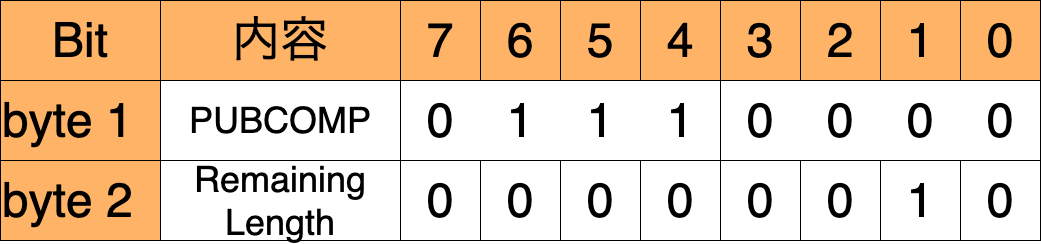

The diagram above was exported from draw.io. Its source (the exported page's mxGraphModel, read from the mxfile embedded in the PNG):
<mxGraphModel dx="896" dy="600" grid="1" gridSize="20" guides="1" tooltips="1" connect="1" arrows="1" fold="1" page="1" pageScale="1" pageWidth="400" pageHeight="400" math="0" shadow="0">
  <root>
    <mxCell id="0" />
    <mxCell id="1" parent="0" />
    <mxCell id="2" value="Bit" style="rounded=0;whiteSpace=wrap;html=1;fontSize=48;fillColor=#FFB366;" parent="1" vertex="1">
      <mxGeometry x="80" y="80" width="160" height="80" as="geometry" />
    </mxCell>
    <mxCell id="6aRmN6pku6pBOjL31Of6-2" value="byte 1" style="rounded=0;whiteSpace=wrap;html=1;align=left;fontSize=48;fillColor=#FFB366;" parent="1" vertex="1">
      <mxGeometry x="80" y="160" width="160" height="80" as="geometry" />
    </mxCell>
    <mxCell id="6aRmN6pku6pBOjL31Of6-3" value="byte 2" style="rounded=0;whiteSpace=wrap;html=1;align=left;fontSize=48;fillColor=#FFB366;" parent="1" vertex="1">
      <mxGeometry x="80" y="240" width="160" height="80" as="geometry" />
    </mxCell>
    <mxCell id="kKRPti6ZrzuUXjoyjks7-2" value="7" style="rounded=0;whiteSpace=wrap;html=1;fontSize=48;fillColor=#FFB366;" parent="1" vertex="1">
      <mxGeometry x="480" y="80" width="80" height="80" as="geometry" />
    </mxCell>
    <mxCell id="kKRPti6ZrzuUXjoyjks7-3" value="6" style="rounded=0;whiteSpace=wrap;html=1;fontSize=48;fillColor=#FFB366;" parent="1" vertex="1">
      <mxGeometry x="560" y="80" width="80" height="80" as="geometry" />
    </mxCell>
    <mxCell id="kKRPti6ZrzuUXjoyjks7-4" value="5" style="rounded=0;whiteSpace=wrap;html=1;fontSize=48;fillColor=#FFB366;" parent="1" vertex="1">
      <mxGeometry x="640" y="80" width="80" height="80" as="geometry" />
    </mxCell>
    <mxCell id="kKRPti6ZrzuUXjoyjks7-5" value="4" style="rounded=0;whiteSpace=wrap;html=1;fontSize=48;fillColor=#FFB366;" parent="1" vertex="1">
      <mxGeometry x="720" y="80" width="80" height="80" as="geometry" />
    </mxCell>
    <mxCell id="kKRPti6ZrzuUXjoyjks7-6" value="3" style="rounded=0;whiteSpace=wrap;html=1;fontSize=48;fillColor=#FFB366;" parent="1" vertex="1">
      <mxGeometry x="800" y="80" width="80" height="80" as="geometry" />
    </mxCell>
    <mxCell id="kKRPti6ZrzuUXjoyjks7-7" value="2" style="rounded=0;whiteSpace=wrap;html=1;fontSize=48;fillColor=#FFB366;" parent="1" vertex="1">
      <mxGeometry x="880" y="80" width="80" height="80" as="geometry" />
    </mxCell>
    <mxCell id="kKRPti6ZrzuUXjoyjks7-8" value="1" style="rounded=0;whiteSpace=wrap;html=1;fontSize=48;fillColor=#FFB366;" parent="1" vertex="1">
      <mxGeometry x="960" y="80" width="80" height="80" as="geometry" />
    </mxCell>
    <mxCell id="kKRPti6ZrzuUXjoyjks7-9" value="0" style="rounded=0;whiteSpace=wrap;html=1;fontSize=48;fillColor=#FFB366;" parent="1" vertex="1">
      <mxGeometry x="1040" y="80" width="80" height="80" as="geometry" />
    </mxCell>
    <mxCell id="kKRPti6ZrzuUXjoyjks7-13" value="Remaining&lt;br&gt;Length" style="rounded=0;whiteSpace=wrap;html=1;fontSize=36;" parent="1" vertex="1">
      <mxGeometry x="240" y="240" width="240" height="80" as="geometry" />
    </mxCell>
    <mxCell id="dPsyyUNyauL5VlSkZfkS-2" value="0" style="rounded=0;whiteSpace=wrap;html=1;fontSize=48;strokeColor=none;" parent="1" vertex="1">
      <mxGeometry x="480" y="160" width="80" height="80" as="geometry" />
    </mxCell>
    <mxCell id="dPsyyUNyauL5VlSkZfkS-3" value="1" style="rounded=0;whiteSpace=wrap;html=1;fontSize=48;strokeColor=none;" parent="1" vertex="1">
      <mxGeometry x="560" y="160" width="80" height="80" as="geometry" />
    </mxCell>
    <mxCell id="dPsyyUNyauL5VlSkZfkS-4" value="1" style="rounded=0;whiteSpace=wrap;html=1;fontSize=48;strokeColor=none;" parent="1" vertex="1">
      <mxGeometry x="640" y="160" width="80" height="80" as="geometry" />
    </mxCell>
    <mxCell id="dPsyyUNyauL5VlSkZfkS-5" value="1" style="rounded=0;whiteSpace=wrap;html=1;fontSize=48;strokeColor=none;" parent="1" vertex="1">
      <mxGeometry x="720" y="160" width="80" height="80" as="geometry" />
    </mxCell>
    <mxCell id="dPsyyUNyauL5VlSkZfkS-10" value="" style="rounded=0;whiteSpace=wrap;html=1;fontSize=24;fillColor=none;" parent="1" vertex="1">
      <mxGeometry x="480" y="160" width="320" height="80" as="geometry" />
    </mxCell>
    <mxCell id="HN-Til8LJt5ETeL2FLGR-2" value="PUBCOMP" style="rounded=0;whiteSpace=wrap;html=1;fontSize=36;" parent="1" vertex="1">
      <mxGeometry x="240" y="160" width="240" height="80" as="geometry" />
    </mxCell>
    <mxCell id="HN-Til8LJt5ETeL2FLGR-3" value="内容" style="rounded=0;whiteSpace=wrap;html=1;fontSize=48;fillColor=#FFB366;" parent="1" vertex="1">
      <mxGeometry x="240" y="80" width="240" height="80" as="geometry" />
    </mxCell>
    <mxCell id="HN-Til8LJt5ETeL2FLGR-4" value="0" style="rounded=0;whiteSpace=wrap;html=1;fontSize=48;strokeColor=default;" parent="1" vertex="1">
      <mxGeometry x="480" y="240" width="80" height="80" as="geometry" />
    </mxCell>
    <mxCell id="HN-Til8LJt5ETeL2FLGR-5" value="0" style="rounded=0;whiteSpace=wrap;html=1;fontSize=48;strokeColor=default;" parent="1" vertex="1">
      <mxGeometry x="560" y="240" width="80" height="80" as="geometry" />
    </mxCell>
    <mxCell id="HN-Til8LJt5ETeL2FLGR-6" value="0" style="rounded=0;whiteSpace=wrap;html=1;fontSize=48;strokeColor=default;" parent="1" vertex="1">
      <mxGeometry x="640" y="240" width="80" height="80" as="geometry" />
    </mxCell>
    <mxCell id="HN-Til8LJt5ETeL2FLGR-7" value="0" style="rounded=0;whiteSpace=wrap;html=1;fontSize=48;strokeColor=default;" parent="1" vertex="1">
      <mxGeometry x="720" y="240" width="80" height="80" as="geometry" />
    </mxCell>
    <mxCell id="HN-Til8LJt5ETeL2FLGR-8" value="0" style="rounded=0;whiteSpace=wrap;html=1;fontSize=48;strokeColor=default;" parent="1" vertex="1">
      <mxGeometry x="800" y="240" width="80" height="80" as="geometry" />
    </mxCell>
    <mxCell id="HN-Til8LJt5ETeL2FLGR-9" value="0" style="rounded=0;whiteSpace=wrap;html=1;fontSize=48;strokeColor=default;" parent="1" vertex="1">
      <mxGeometry x="880" y="240" width="80" height="80" as="geometry" />
    </mxCell>
    <mxCell id="HN-Til8LJt5ETeL2FLGR-10" value="1" style="rounded=0;whiteSpace=wrap;html=1;fontSize=48;strokeColor=default;" parent="1" vertex="1">
      <mxGeometry x="960" y="240" width="80" height="80" as="geometry" />
    </mxCell>
    <mxCell id="HN-Til8LJt5ETeL2FLGR-11" value="0" style="rounded=0;whiteSpace=wrap;html=1;fontSize=48;strokeColor=default;" parent="1" vertex="1">
      <mxGeometry x="1040" y="240" width="80" height="80" as="geometry" />
    </mxCell>
    <mxCell id="iahz2_zkSbeg7DzTilJ9-3" value="" style="rounded=0;whiteSpace=wrap;html=1;fontSize=24;fillColor=none;" parent="1" vertex="1">
      <mxGeometry x="800" y="160" width="320" height="80" as="geometry" />
    </mxCell>
    <mxCell id="iahz2_zkSbeg7DzTilJ9-4" value="0" style="rounded=0;whiteSpace=wrap;html=1;fontSize=48;strokeColor=none;" parent="1" vertex="1">
      <mxGeometry x="800" y="160" width="80" height="80" as="geometry" />
    </mxCell>
    <mxCell id="iahz2_zkSbeg7DzTilJ9-5" value="0" style="rounded=0;whiteSpace=wrap;html=1;fontSize=48;strokeColor=none;" parent="1" vertex="1">
      <mxGeometry x="880" y="160" width="80" height="80" as="geometry" />
    </mxCell>
    <mxCell id="iahz2_zkSbeg7DzTilJ9-6" value="0" style="rounded=0;whiteSpace=wrap;html=1;fontSize=48;strokeColor=none;" parent="1" vertex="1">
      <mxGeometry x="960" y="160" width="80" height="80" as="geometry" />
    </mxCell>
    <mxCell id="iahz2_zkSbeg7DzTilJ9-7" value="0" style="rounded=0;whiteSpace=wrap;html=1;fontSize=48;strokeColor=none;" parent="1" vertex="1">
      <mxGeometry x="1040" y="160" width="80" height="80" as="geometry" />
    </mxCell>
    <mxCell id="f7uArBmVxfLBIFbK1L9V-3" value="" style="rounded=0;whiteSpace=wrap;html=1;fontSize=24;fillColor=none;" vertex="1" parent="1">
      <mxGeometry x="800" y="160" width="320" height="80" as="geometry" />
    </mxCell>
  </root>
</mxGraphModel>